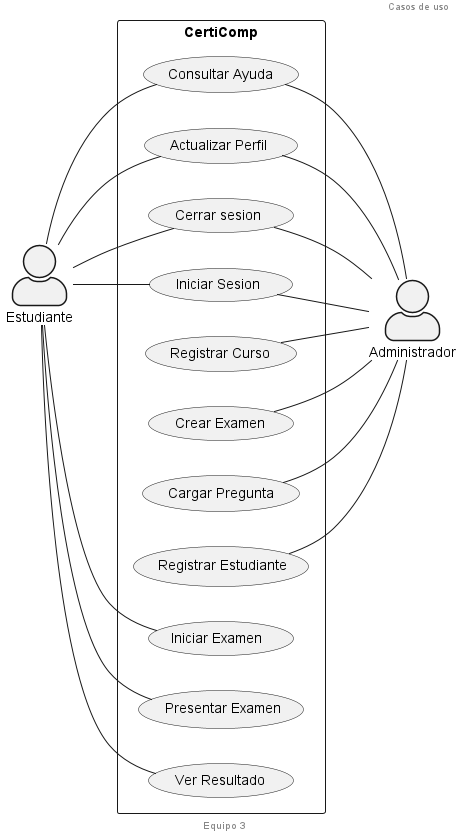

The diagram above was rendered by PlantUML. Its source (embedded in the PNG):
@startuml Diagrama de Casos de Uso

left to right direction
skinparam actorStyle awesome

header Casos de uso
footer Equipo 3

rectangle CertiComp{

  usecase " Iniciar Sesion " as UC1 
  usecase " Registrar Estudiante" as UC2
  usecase " Registrar Curso" as UC3
  'usecase " Seleccionar Examen" as UC4
  usecase "Iniciar Examen " as UC11
  usecase " Presentar Examen" as UC5
  usecase " Ver Resultado" as UC6
  usecase " Crear Examen" as UC7
  usecase " Cargar Pregunta" as UC12
  usecase " Consultar Ayuda" as UC8
  usecase " Cerrar sesion " as UC9
  usecase " Actualizar Perfil " as UC10
  
  
}
Administrador -up- UC2
Administrador -up- UC12
Administrador -up- UC7
Administrador -up- UC3

'Estudiante-- UC4
Estudiante-- UC11
Estudiante-- UC5
Estudiante-- UC6


Administrador -up- UC1
Estudiante -- UC1

Administrador -up- UC9
Estudiante-- UC9


Administrador -up-  UC10
Estudiante -- UC10

Administrador -up- UC8
Estudiante -- UC8


@enduml